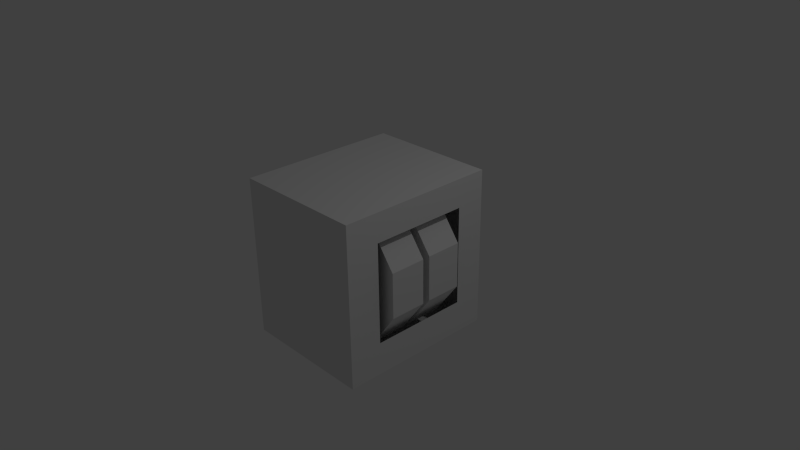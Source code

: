 # Source: counter.blend  (saved by Blender 2.76.0; exported with 4.5.12 LTS)
import bpy
from mathutils import Matrix  # noqa: F401  (used for matrix-valued properties, if any)

bpy.ops.wm.read_factory_settings(use_empty=True)
scene = bpy.context.scene
scene.name = 'Scene'

# ---- collections
col_collection_1 = bpy.data.collections.new('Collection 1'); scene.collection.children.link(col_collection_1)

# ---- world
world_world = bpy.data.worlds.new('World'); scene.world = world_world
world_world.color = (0.05088, 0.05088, 0.05088)
world_world.use_sun_shadow = False
world_world.sun_shadow_jitter_overblur = 0.0
world_world.cycles.sampling_method = 'MANUAL'
world_world.cycles.sample_map_resolution = 256

# ---- cameras
cam_camera = bpy.data.cameras.new('Camera')
cam_camera.clip_end = 100.0
cam_camera.lens = 35.0
cam_camera.sensor_width = 32.0
cam_camera.sensor_height = 18.0
cam_camera.ortho_scale = 7.314
cam_camera.dof.focus_distance = 0.0
cam_camera.dof.aperture_fstop = 128.0

# ---- lights
light_lamp = bpy.data.lights.new('Lamp', 'POINT')
light_lamp.transmission_factor = 0.0
light_lamp.cutoff_distance = 30.0
light_lamp.energy = 100.0
light_lamp.shadow_buffer_clip_start = 1.001
light_lamp.shadow_soft_size = 0.1
light_lamp.shadow_maximum_resolution = 0.006
light_lamp.use_absolute_resolution = True
light_lamp.cycles.use_multiple_importance_sampling = False

# ---- meshes
me_cylinder_003 = bpy.data.meshes.new('Cylinder.003')
me_cylinder_003.from_pydata([(0.0, 0.1, -0.9508), (0.0, 0.1, 0.9448), (0.0866, -0.05, -0.9508), (0.0866, -0.05, 0.9448), (-0.0866, -0.05, -0.9508), (-0.0866, -0.05, 0.9448)], [], [(0, 1, 3, 2), (4, 5, 1, 0), (2, 3, 5, 4), (3, 1, 5), (0, 2, 4)])
me_cylinder_003.use_remesh_preserve_volume = False
me_cylinder_003.use_remesh_preserve_attributes = False
me_cylinder_003.use_mirror_vertex_groups = False
me_cylinder_003.update()
me_cube_001 = bpy.data.meshes.new('Cube.001')
me_cube_001.from_pydata([(-1.0, -1.114, -1.113), (-1.0, -1.114, 1.094), (-1.0, 1.107, -1.113), (-1.0, 1.107, 1.094), (0.8298, -1.114, -1.113), (0.8298, -1.114, 1.094), (0.8298, 1.107, -1.113), (0.8298, 1.107, 1.094), (0.8298, 1.107, 0.3333), (0.8298, 1.107, -0.3333), (0.8298, 0.6995, 1.094), (0.8298, -0.6567, 1.094), (0.8298, -1.114, 0.3333), (0.8298, -1.114, -0.3333), (0.8298, -0.6567, -1.113), (0.8298, 0.6995, -1.113), (0.8298, 0.6995, 0.7041), (0.8298, 0.6995, -0.6593), (0.8298, -0.6567, 0.7041), (0.8298, -0.6567, -0.6593)], [], [(1, 3, 2, 0), (3, 7, 8, 9, 6, 2), (19, 13, 4, 14), (5, 1, 0, 4, 13, 12), (0, 2, 6, 15, 14, 4), (5, 11, 10, 7, 3, 1), (9, 17, 15, 6), (17, 19, 14, 15), (7, 10, 16, 8), (8, 16, 17, 9), (10, 11, 18, 16), (11, 5, 12, 18), (18, 12, 13, 19)])
me_cube_001.use_remesh_preserve_volume = False
me_cube_001.use_remesh_preserve_attributes = False
me_cube_001.use_mirror_vertex_groups = False
me_cube_001.update()
me_cylinder_001 = bpy.data.meshes.new('Cylinder.001')
me_cylinder_001.from_pydata([(0.0, 1.0, -0.25), (0.0, 1.0, 0.25), (0.5878, 0.809, -0.25), (0.5878, 0.809, 0.25), (0.9511, 0.309, -0.25), (0.9511, 0.309, 0.25), (0.9511, -0.309, -0.25), (0.9511, -0.309, 0.25), (0.5878, -0.809, -0.25), (0.5878, -0.809, 0.25), (-8.742e-08, -1.0, -0.25), (-8.742e-08, -1.0, 0.25), (-0.5878, -0.809, -0.25), (-0.5878, -0.809, 0.25), (-0.9511, -0.309, -0.25), (-0.9511, -0.309, 0.25), (-0.9511, 0.309, -0.25), (-0.9511, 0.309, 0.25), (-0.5878, 0.809, -0.25), (-0.5878, 0.809, 0.25)], [], [(0, 1, 3, 2), (2, 3, 5, 4), (4, 5, 7, 6), (6, 7, 9, 8), (8, 9, 11, 10), (10, 11, 13, 12), (12, 13, 15, 14), (14, 15, 17, 16), (3, 1, 19, 17, 15, 13, 11, 9, 7, 5), (18, 19, 1, 0), (16, 17, 19, 18), (0, 2, 4, 6, 8, 10, 12, 14, 16, 18)])
me_cylinder_001.use_remesh_preserve_volume = False
me_cylinder_001.use_remesh_preserve_attributes = False
me_cylinder_001.use_mirror_vertex_groups = False
me_cylinder_001.update()
me_cylinder_002 = bpy.data.meshes.new('Cylinder.002')
me_cylinder_002.from_pydata([(0.0, 1.0, -0.25), (0.0, 1.0, 0.25), (0.5878, 0.809, -0.25), (0.5878, 0.809, 0.25), (0.9511, 0.309, -0.25), (0.9511, 0.309, 0.25), (0.9511, -0.309, -0.25), (0.9511, -0.309, 0.25), (0.5878, -0.809, -0.25), (0.5878, -0.809, 0.25), (-8.742e-08, -1.0, -0.25), (-8.742e-08, -1.0, 0.25), (-0.5878, -0.809, -0.25), (-0.5878, -0.809, 0.25), (-0.9511, -0.309, -0.25), (-0.9511, -0.309, 0.25), (-0.9511, 0.309, -0.25), (-0.9511, 0.309, 0.25), (-0.5878, 0.809, -0.25), (-0.5878, 0.809, 0.25)], [], [(0, 1, 3, 2), (2, 3, 5, 4), (4, 5, 7, 6), (6, 7, 9, 8), (8, 9, 11, 10), (10, 11, 13, 12), (12, 13, 15, 14), (14, 15, 17, 16), (3, 1, 19, 17, 15, 13, 11, 9, 7, 5), (18, 19, 1, 0), (16, 17, 19, 18), (0, 2, 4, 6, 8, 10, 12, 14, 16, 18)])
me_cylinder_002.use_remesh_preserve_volume = False
me_cylinder_002.use_remesh_preserve_attributes = False
me_cylinder_002.use_mirror_vertex_groups = False
me_cylinder_002.update()

# ---- objects
ob_cylinder = bpy.data.objects.new('Cylinder', me_cylinder_003)
ob_cube = bpy.data.objects.new('Cube', me_cube_001)
ob_lamp = bpy.data.objects.new('Lamp', light_lamp)
ob_camera = bpy.data.objects.new('Camera', cam_camera)
ob_cylinder_001 = bpy.data.objects.new('Cylinder.001', me_cylinder_001)
ob_cylinder_000 = bpy.data.objects.new('Cylinder.000', me_cylinder_002)

# ---- transforms, parenting, visibility, modifiers, constraints
ob_cylinder.location = (-0.02935, -0.1147, 0.03013)
ob_cylinder.rotation_euler = (-1.571, 0.0, 0.0)
ob_cylinder.lineart.crease_threshold = 0.0
ob_cube.location = (0.0, 0.0, 0.0)
ob_cube.lineart.crease_threshold = 0.0
ob_lamp.location = (4.076, 1.005, 5.904)
ob_lamp.rotation_euler = (0.6503, 0.05522, 1.866)
ob_lamp.lock_rotations_4d = False
ob_lamp.empty_display_type = 'ARROWS'
ob_lamp.color = (0.0, 0.0, 0.0, 0.0)
ob_lamp.lineart.crease_threshold = 0.0
ob_camera.location = (7.481, -6.508, 5.344)
ob_camera.rotation_euler = (1.109, 0.01082, 0.8149)
ob_camera.lock_rotations_4d = False
ob_camera.empty_display_type = 'ARROWS'
ob_camera.color = (0.0, 0.0, 0.0, 0.0)
ob_camera.display_type = 'WIRE'
ob_camera.lineart.crease_threshold = 0.0
ob_cylinder_001.location = (0.0, -0.2941, 0.0)
ob_cylinder_001.rotation_euler = (1.571, -0.0, 0.0)
ob_cylinder_001.lineart.crease_threshold = 0.0
ob_cylinder_000.location = (0.0, 0.3081, 0.0)
ob_cylinder_000.rotation_euler = (1.571, -0.0, 0.0)
ob_cylinder_000.lineart.crease_threshold = 0.0

# ---- collection membership
col_collection_1.objects.link(ob_cylinder)
col_collection_1.objects.link(ob_cube)
col_collection_1.objects.link(ob_lamp)
col_collection_1.objects.link(ob_camera)
col_collection_1.objects.link(ob_cylinder_001)
col_collection_1.objects.link(ob_cylinder_000)

# ---- scene / render settings (as saved in the file)
scene.camera = ob_camera
scene.frame_start = 1; scene.frame_end = 250; scene.frame_set(1)
scene.render.engine = 'BLENDER_EEVEE_NEXT'
scene.render.resolution_percentage = 50
scene.render.dither_intensity = 0.0
scene.cycles.use_denoising = False
scene.cycles.samples = 10
scene.cycles.sampling_pattern = 'TABULATED_SOBOL'
scene.cycles.light_sampling_threshold = 0.0
scene.cycles.use_adaptive_sampling = False
scene.cycles.use_light_tree = False
scene.cycles.blur_glossy = 0.0
scene.cycles.pixel_filter_type = 'GAUSSIAN'
scene.cycles.sample_clamp_indirect = 0.0
scene.view_settings.view_transform = 'Standard'
bpy.context.view_layer.update()
